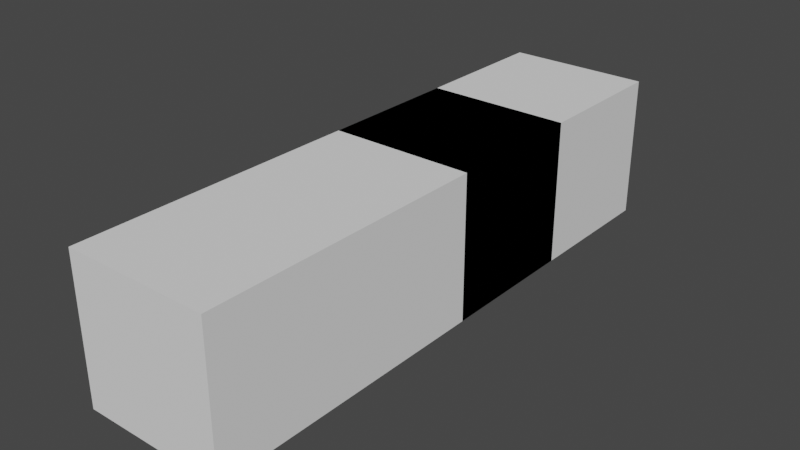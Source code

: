 # Source: foeder_standart_weiter_CUT.blend  (saved by Blender 2.83.19; exported with 4.5.12 LTS)
import bpy
from mathutils import Matrix  # noqa: F401  (used for matrix-valued properties, if any)

bpy.ops.wm.read_factory_settings(use_empty=True)
scene = bpy.context.scene
scene.name = 'Scene'

# ---- collections
col_collection = bpy.data.collections.new('Collection'); scene.collection.children.link(col_collection)

# ---- world
world_world = bpy.data.worlds.new('World'); scene.world = world_world
world_world.use_nodes = True; world_world.node_tree.nodes.clear()
_N = world_world.node_tree.nodes; _L = world_world.node_tree.links
n0 = _N.new('ShaderNodeOutputWorld'); n0.name = 'World Output'; n0.location = (300, 300)
n1 = _N.new('ShaderNodeBackground'); n1.name = 'Background'; n1.location = (10, 300)
n1.inputs[0].default_value = (0.05088, 0.05088, 0.05088, 1.0)
_L.new(n1.outputs[0], n0.inputs[0])
n0.is_active_output = True
world_world.color = (0.05088, 0.05088, 0.05088)
world_world.use_sun_shadow = False
world_world.sun_shadow_jitter_overblur = 0.0

# ---- meshes
me_cube = bpy.data.meshes.new('Cube')
me_cube.from_pydata([(0.8044, -0.06137, -0.6079), (0.8044, -0.06137, 0.5381), (0.8044, 0.06141, -0.6079), (0.8044, 0.06141, 0.5381), (0.8877, -0.06137, -0.6079), (0.8877, -0.06137, 0.5381), (0.8877, 0.06141, -0.6079), (0.8877, 0.06141, 0.5381), (-0.8838, -0.06137, -0.6079), (-0.8838, -0.06137, 0.5529), (-0.8838, 0.06141, -0.6079), (-0.8838, 0.06141, 0.5529), (-0.8004, -0.06137, -0.6079), (-0.8004, -0.06137, 0.5529), (-0.8004, 0.06141, -0.6079), (-0.8004, 0.06141, 0.5529), (-0.8004, -0.06137, -0.4212), (0.8044, -0.06137, -0.4212), (-0.8004, 0.06141, -0.4212), (0.8044, 0.06141, -0.4212), (-0.8004, -0.06137, -0.4737), (0.8044, -0.06137, -0.4737), (-0.8004, 0.06141, -0.4737), (0.8044, 0.06141, -0.4737), (-0.8004, -0.06137, 0.412), (0.8044, -0.06137, 0.412), (-0.8004, 0.06141, 0.412), (0.8044, 0.06141, 0.412), (-0.8004, -0.06137, 0.3595), (0.8044, -0.06137, 0.3595), (-0.8004, 0.06141, 0.3595), (0.8044, 0.06141, 0.3595), (-0.9053, -0.1528, -0.6079), (-0.9053, 0.1537, -0.6079), (-0.7825, -0.1528, -0.6079), (-0.7825, 0.1537, -0.6079), (-0.9053, -0.1528, -0.6357), (-0.9053, 0.1537, -0.6357), (-0.7825, -0.1528, -0.6357), (-0.7825, 0.1537, -0.6357), (0.7849, -0.1528, -0.6079), (0.7849, 0.1537, -0.6079), (0.9077, -0.1528, -0.6079), (0.9077, 0.1537, -0.6079), (0.7849, -0.1528, -0.6357), (0.7849, 0.1537, -0.6357), (0.9077, -0.1528, -0.6357), (0.9077, 0.1537, -0.6357)], [], [(0, 1, 3, 2), (2, 3, 7, 6), (6, 7, 5, 4), (4, 5, 1, 0), (2, 6, 4, 0), (7, 3, 1, 5), (8, 9, 11, 10), (10, 11, 15, 14), (14, 15, 13, 12), (12, 13, 9, 8), (10, 14, 12, 8), (15, 11, 9, 13), (16, 17, 19, 18), (18, 19, 23, 22), (22, 23, 21, 20), (20, 21, 17, 16), (18, 22, 20, 16), (23, 19, 17, 21), (24, 25, 27, 26), (26, 27, 31, 30), (30, 31, 29, 28), (28, 29, 25, 24), (26, 30, 28, 24), (31, 27, 25, 29), (32, 33, 35, 34), (34, 35, 39, 38), (38, 39, 37, 36), (36, 37, 33, 32), (34, 38, 36, 32), (39, 35, 33, 37), (40, 41, 43, 42), (42, 43, 47, 46), (46, 47, 45, 44), (44, 45, 41, 40), (42, 46, 44, 40), (47, 43, 41, 45)])
_uv = me_cube.uv_layers.new(name='UVMap')
_uv.uv.foreach_set('vector', [0.375, 0.0, 0.625, 0.0, 0.625, 0.25, 0.375, 0.25, 0.375, 0.25, 0.625, 0.25, 0.625, 0.5, 0.375, 0.5, 0.375, 0.5, 0.625, 0.5, 0.625, 0.75, 0.375, 0.75, 0.375, 0.75, 0.625, 0.75, 0.625, 1.0, 0.375, 1.0, 0.125, 0.5, 0.375, 0.5, 0.375, 0.75, 0.125, 0.75, 0.625, 0.5, 0.875, 0.5, 0.875, 0.75, 0.625, 0.75, 0.375, 0.0, 0.625, 0.0, 0.625, 0.25, 0.375, 0.25, 0.375, 0.25, 0.625, 0.25, 0.625, 0.5, 0.375, 0.5, 0.375, 0.5, 0.625, 0.5, 0.625, 0.75, 0.375, 0.75, 0.375, 0.75, 0.625, 0.75, 0.625, 1.0, 0.375, 1.0, 0.125, 0.5, 0.375, 0.5, 0.375, 0.75, 0.125, 0.75, 0.625, 0.5, 0.875, 0.5, 0.875, 0.75, 0.625, 0.75, 0.375, 0.0, 0.625, 0.0, 0.625, 0.25, 0.375, 0.25, 0.375, 0.25, 0.625, 0.25, 0.625, 0.5, 0.375, 0.5, 0.375, 0.5, 0.625, 0.5, 0.625, 0.75, 0.375, 0.75, 0.375, 0.75, 0.625, 0.75, 0.625, 1.0, 0.375, 1.0, 0.125, 0.5, 0.375, 0.5, 0.375, 0.75, 0.125, 0.75, 0.625, 0.5, 0.875, 0.5, 0.875, 0.75, 0.625, 0.75, 0.375, 0.0, 0.625, 0.0, 0.625, 0.25, 0.375, 0.25, 0.375, 0.25, 0.625, 0.25, 0.625, 0.5, 0.375, 0.5, 0.375, 0.5, 0.625, 0.5, 0.625, 0.75, 0.375, 0.75, 0.375, 0.75, 0.625, 0.75, 0.625, 1.0, 0.375, 1.0, 0.125, 0.5, 0.375, 0.5, 0.375, 0.75, 0.125, 0.75, 0.625, 0.5, 0.875, 0.5, 0.875, 0.75, 0.625, 0.75, 0.375, 0.0, 0.625, 0.0, 0.625, 0.25, 0.375, 0.25, 0.375, 0.25, 0.625, 0.25, 0.625, 0.5, 0.375, 0.5, 0.375, 0.5, 0.625, 0.5, 0.625, 0.75, 0.375, 0.75, 0.375, 0.75, 0.625, 0.75, 0.625, 1.0, 0.375, 1.0, 0.125, 0.5, 0.375, 0.5, 0.375, 0.75, 0.125, 0.75, 0.625, 0.5, 0.875, 0.5, 0.875, 0.75, 0.625, 0.75, 0.375, 0.0, 0.625, 0.0, 0.625, 0.25, 0.375, 0.25, 0.375, 0.25, 0.625, 0.25, 0.625, 0.5, 0.375, 0.5, 0.375, 0.5, 0.625, 0.5, 0.625, 0.75, 0.375, 0.75, 0.375, 0.75, 0.625, 0.75, 0.625, 1.0, 0.375, 1.0, 0.125, 0.5, 0.375, 0.5, 0.375, 0.75, 0.125, 0.75, 0.625, 0.5, 0.875, 0.5, 0.875, 0.75, 0.625, 0.75])
me_cube.use_remesh_fix_poles = True
me_cube.use_remesh_preserve_attributes = False
me_cube.use_mirror_vertex_groups = False
me_cube.update()
me_cube_002 = bpy.data.meshes.new('Cube.002')
me_cube_002.from_pydata([(-0.8334, 2.84, -0.1413), (-0.8334, -2.84, -0.4053), (0.8334, 2.84, -0.4053), (0.8334, 2.84, -0.1413), (0.8334, -2.84, -0.4053), (-0.8334, -2.863, -0.4028), (0.8334, -2.863, -0.4028), (-0.8334, -2.885, -0.3953), (0.8334, -2.885, -0.3953), (-0.8334, -2.906, -0.3831), (0.8334, -2.906, -0.3831), (-0.8334, -2.924, -0.3666), (0.8334, -2.924, -0.3666), (-0.8334, -2.939, -0.3466), (0.8334, -2.939, -0.3466), (-0.8334, -2.949, -0.3238), (0.8334, -2.949, -0.3238), (-0.8334, -2.956, -0.299), (0.8334, -2.956, -0.299), (-0.8334, -2.958, -0.2733), (0.8334, -2.958, -0.2733), (-0.8334, -2.956, -0.2475), (0.8334, -2.956, -0.2475), (-0.8334, -2.949, -0.2228), (0.8334, -2.949, -0.2228), (-0.8334, -2.939, -0.1999), (0.8334, -2.939, -0.1999), (-0.8334, -2.924, -0.1799), (0.8334, -2.924, -0.1799), (-0.8334, -2.906, -0.1635), (0.8334, -2.906, -0.1635), (-0.8334, -2.885, -0.1513), (0.8334, -2.885, -0.1513), (-0.8334, -2.863, -0.1438), (0.8334, -2.863, -0.1438), (-0.8334, -2.84, -0.1413), (0.8334, -2.84, -0.1413), (-0.8334, 2.958, -0.2733), (0.8334, 2.958, -0.2733), (-0.8334, 2.956, -0.299), (0.8334, 2.956, -0.299), (-0.8334, 2.949, -0.3238), (0.8334, 2.949, -0.3238), (-0.8334, 2.939, -0.3466), (0.8334, 2.939, -0.3466), (-0.8334, 2.924, -0.3666), (0.8334, 2.924, -0.3666), (-0.8334, 2.906, -0.3831), (0.8334, 2.906, -0.3831), (-0.8334, 2.885, -0.3953), (0.8334, 2.885, -0.3953), (-0.8334, 2.863, -0.4028), (0.8334, 2.863, -0.4028), (-0.8334, 2.84, -0.4053), (-0.8334, 2.863, -0.1438), (0.8334, 2.863, -0.1438), (-0.8334, 2.885, -0.1513), (0.8334, 2.885, -0.1513), (-0.8334, 2.906, -0.1635), (0.8334, 2.906, -0.1635), (-0.8334, 2.924, -0.1799), (0.8334, 2.924, -0.1799), (-0.8334, 2.939, -0.1999), (0.8334, 2.939, -0.1999), (-0.8334, 2.949, -0.2228), (0.8334, 2.949, -0.2228), (-0.8334, 2.956, -0.2475), (0.8334, 2.956, -0.2475)], [], [(53, 0, 35, 1), (1, 35, 36, 4), (4, 36, 3, 2), (2, 3, 0, 53), (1, 4, 2, 53), (36, 35, 0, 3), (1, 4, 6, 5), (5, 6, 8, 7), (7, 8, 10, 9), (9, 10, 12, 11), (11, 12, 14, 13), (13, 14, 16, 15), (15, 16, 18, 17), (17, 18, 20, 19), (19, 20, 22, 21), (21, 22, 24, 23), (23, 24, 26, 25), (25, 26, 28, 27), (27, 28, 30, 29), (29, 30, 32, 31), (31, 32, 34, 33), (33, 34, 36, 35), (6, 4, 36, 34, 32, 30, 28, 26, 24, 22, 20, 18, 16, 14, 12, 10, 8), (1, 5, 7, 9, 11, 13, 15, 17, 19, 21, 23, 25, 27, 29, 31, 33, 35), (37, 38, 40, 39), (39, 40, 42, 41), (41, 42, 44, 43), (43, 44, 46, 45), (45, 46, 48, 47), (47, 48, 50, 49), (49, 50, 52, 51), (51, 52, 2, 53), (0, 3, 55, 54), (54, 55, 57, 56), (56, 57, 59, 58), (58, 59, 61, 60), (60, 61, 63, 62), (62, 63, 65, 64), (64, 65, 67, 66), (66, 67, 38, 37), (37, 39, 41, 43, 45, 47, 49, 51, 53, 0, 54, 56, 58, 60, 62, 64, 66), (40, 38, 67, 65, 63, 61, 59, 57, 55, 3, 2, 52, 50, 48, 46, 44, 42)])
_uv = me_cube_002.uv_layers.new(name='UVMap')
_uv.uv.foreach_set('vector', [0.375, 0.0, 0.625, 0.0, 0.625, 0.25, 0.375, 0.25, 0.375, 0.25, 0.625, 0.25, 0.625, 0.5, 0.375, 0.5, 0.375, 0.5, 0.625, 0.5, 0.625, 0.75, 0.375, 0.75, 0.375, 0.75, 0.625, 0.75, 0.625, 1.0, 0.375, 1.0, 0.125, 0.5, 0.375, 0.5, 0.375, 0.75, 0.125, 0.75, 0.625, 0.5, 0.875, 0.5, 0.875, 0.75, 0.625, 0.75, 0.75, 0.5, 0.75, 1.0, 0.7188, 1.0, 0.7188, 0.5, 0.7188, 0.5, 0.7188, 1.0, 0.6875, 1.0, 0.6875, 0.5, 0.6875, 0.5, 0.6875, 1.0, 0.6562, 1.0, 0.6562, 0.5, 0.6562, 0.5, 0.6562, 1.0, 0.625, 1.0, 0.625, 0.5, 0.625, 0.5, 0.625, 1.0, 0.5938, 1.0, 0.5938, 0.5, 0.5938, 0.5, 0.5938, 1.0, 0.5625, 1.0, 0.5625, 0.5, 0.5625, 0.5, 0.5625, 1.0, 0.5312, 1.0, 0.5312, 0.5, 0.5312, 0.5, 0.5312, 1.0, 0.5, 1.0, 0.5, 0.5, 0.5, 0.5, 0.5, 1.0, 0.4688, 1.0, 0.4688, 0.5, 0.4688, 0.5, 0.4688, 1.0, 0.4375, 1.0, 0.4375, 0.5, 0.4375, 0.5, 0.4375, 1.0, 0.4062, 1.0, 0.4062, 0.5, 0.4062, 0.5, 0.4062, 1.0, 0.375, 1.0, 0.375, 0.5, 0.375, 0.5, 0.375, 1.0, 0.3438, 1.0, 0.3438, 0.5, 0.3438, 0.5, 0.3438, 1.0, 0.3125, 1.0, 0.3125, 0.5, 0.3125, 0.5, 0.3125, 1.0, 0.2812, 1.0, 0.2812, 0.5, 0.2812, 0.5, 0.2812, 1.0, 0.25, 1.0, 0.25, 0.5, 0.7188, 1.0, 0.75, 1.0, 0.25, 1.0, 0.2812, 1.0, 0.3125, 1.0, 0.3438, 1.0, 0.375, 1.0, 0.4062, 1.0, 0.4375, 1.0, 0.4688, 1.0, 0.5, 1.0, 0.5312, 1.0, 0.5625, 1.0, 0.5938, 1.0, 0.625, 1.0, 0.6562, 1.0, 0.6875, 1.0, 0.75, 0.5, 0.7188, 0.5, 0.6875, 0.5, 0.6562, 0.5, 0.625, 0.5, 0.5938, 0.5, 0.5625, 0.5, 0.5312, 0.5, 0.5, 0.5, 0.4688, 0.5, 0.4375, 0.5, 0.4062, 0.5, 0.375, 0.5, 0.3438, 0.5, 0.3125, 0.5, 0.2812, 0.5, 0.25, 0.5, 1.0, 0.5, 1.0, 1.0, 0.9688, 1.0, 0.9688, 0.5, 0.9688, 0.5, 0.9688, 1.0, 0.9375, 1.0, 0.9375, 0.5, 0.9375, 0.5, 0.9375, 1.0, 0.9062, 1.0, 0.9062, 0.5, 0.9062, 0.5, 0.9062, 1.0, 0.875, 1.0, 0.875, 0.5, 0.875, 0.5, 0.875, 1.0, 0.8438, 1.0, 0.8438, 0.5, 0.8438, 0.5, 0.8438, 1.0, 0.8125, 1.0, 0.8125, 0.5, 0.8125, 0.5, 0.8125, 1.0, 0.7812, 1.0, 0.7812, 0.5, 0.7812, 0.5, 0.7812, 1.0, 0.75, 1.0, 0.75, 0.5, 0.25, 0.5, 0.25, 1.0, 0.2188, 1.0, 0.2188, 0.5, 0.2188, 0.5, 0.2188, 1.0, 0.1875, 1.0, 0.1875, 0.5, 0.1875, 0.5, 0.1875, 1.0, 0.1562, 1.0, 0.1562, 0.5, 0.1562, 0.5, 0.1562, 1.0, 0.125, 1.0, 0.125, 0.5, 0.125, 0.5, 0.125, 1.0, 0.09375, 1.0, 0.09375, 0.5, 0.09375, 0.5, 0.09375, 1.0, 0.0625, 1.0, 0.0625, 0.5, 0.0625, 0.5, 0.0625, 1.0, 0.03125, 1.0, 0.03125, 0.5, 0.03125, 0.5, 0.03125, 1.0, 0.0, 1.0, 0.0, 0.5, 0.0, 0.5, 0.9688, 0.5, 0.9375, 0.5, 0.9062, 0.5, 0.875, 0.5, 0.8438, 0.5, 0.8125, 0.5, 0.7812, 0.5, 0.75, 0.5, 0.25, 0.5, 0.2188, 0.5, 0.1875, 0.5, 0.1562, 0.5, 0.125, 0.5, 0.09375, 0.5, 0.0625, 0.5, 0.03125, 0.5, 0.9688, 1.0, 0.0, 1.0, 0.03125, 1.0, 0.0625, 1.0, 0.09375, 1.0, 0.125, 1.0, 0.1562, 1.0, 0.1875, 1.0, 0.2188, 1.0, 0.25, 1.0, 0.75, 1.0, 0.7812, 1.0, 0.8125, 1.0, 0.8438, 1.0, 0.875, 1.0, 0.9062, 1.0, 0.9375, 1.0])
me_cube_002.use_remesh_fix_poles = True
me_cube_002.use_remesh_preserve_attributes = False
me_cube_002.use_mirror_vertex_groups = False
me_cube_002.update()
me_cube_008 = bpy.data.meshes.new('Cube.008')
me_cube_008.from_pydata([(0.8044, -0.06137, -0.6079), (0.8044, -0.06137, 0.5381), (0.8044, 0.06141, -0.6079), (0.8044, 0.06141, 0.5381), (0.8877, -0.06137, -0.6079), (0.8877, -0.06137, 0.5381), (0.8877, 0.06141, -0.6079), (0.8877, 0.06141, 0.5381), (-0.8838, -0.06137, -0.6079), (-0.8838, -0.06137, 0.5381), (-0.8838, 0.06141, -0.6079), (-0.8838, 0.06141, 0.5381), (-0.8004, -0.06137, -0.6079), (-0.8004, -0.06137, 0.5381), (-0.8004, 0.06141, -0.6079), (-0.8004, 0.06141, 0.5381), (-0.8004, -0.06137, -0.4212), (0.8044, -0.06137, -0.4212), (-0.8004, 0.06141, -0.4212), (0.8044, 0.06141, -0.4212), (-0.8004, -0.06137, -0.4737), (0.8044, -0.06137, -0.4737), (-0.8004, 0.06141, -0.4737), (0.8044, 0.06141, -0.4737), (-0.8004, -0.06137, 0.412), (0.8044, -0.06137, 0.412), (-0.8004, 0.06141, 0.412), (0.8044, 0.06141, 0.412), (-0.8004, -0.06137, 0.3595), (0.8044, -0.06137, 0.3595), (-0.8004, 0.06141, 0.3595), (0.8044, 0.06141, 0.3595), (-0.9053, -0.1528, -0.6079), (-0.9053, 0.1537, -0.6079), (-0.7825, -0.1528, -0.6079), (-0.7825, 0.1537, -0.6079), (-0.9053, -0.1528, -0.6357), (-0.9053, 0.1537, -0.6357), (-0.7825, -0.1528, -0.6357), (-0.7825, 0.1537, -0.6357), (0.7849, -0.1528, -0.6079), (0.7849, 0.1537, -0.6079), (0.9077, -0.1528, -0.6079), (0.9077, 0.1537, -0.6079), (0.7849, -0.1528, -0.6357), (0.7849, 0.1537, -0.6357), (0.9077, -0.1528, -0.6357), (0.9077, 0.1537, -0.6357)], [], [(0, 1, 3, 2), (2, 3, 7, 6), (6, 7, 5, 4), (4, 5, 1, 0), (2, 6, 4, 0), (7, 3, 1, 5), (8, 9, 11, 10), (10, 11, 15, 14), (14, 15, 13, 12), (12, 13, 9, 8), (10, 14, 12, 8), (15, 11, 9, 13), (16, 17, 19, 18), (18, 19, 23, 22), (22, 23, 21, 20), (20, 21, 17, 16), (18, 22, 20, 16), (23, 19, 17, 21), (24, 25, 27, 26), (26, 27, 31, 30), (30, 31, 29, 28), (28, 29, 25, 24), (26, 30, 28, 24), (31, 27, 25, 29), (32, 33, 35, 34), (34, 35, 39, 38), (38, 39, 37, 36), (36, 37, 33, 32), (34, 38, 36, 32), (39, 35, 33, 37), (40, 41, 43, 42), (42, 43, 47, 46), (46, 47, 45, 44), (44, 45, 41, 40), (42, 46, 44, 40), (47, 43, 41, 45)])
_uv = me_cube_008.uv_layers.new(name='UVMap')
_uv.uv.foreach_set('vector', [0.375, 0.0, 0.625, 0.0, 0.625, 0.25, 0.375, 0.25, 0.375, 0.25, 0.625, 0.25, 0.625, 0.5, 0.375, 0.5, 0.375, 0.5, 0.625, 0.5, 0.625, 0.75, 0.375, 0.75, 0.375, 0.75, 0.625, 0.75, 0.625, 1.0, 0.375, 1.0, 0.125, 0.5, 0.375, 0.5, 0.375, 0.75, 0.125, 0.75, 0.625, 0.5, 0.875, 0.5, 0.875, 0.75, 0.625, 0.75, 0.375, 0.0, 0.625, 0.0, 0.625, 0.25, 0.375, 0.25, 0.375, 0.25, 0.625, 0.25, 0.625, 0.5, 0.375, 0.5, 0.375, 0.5, 0.625, 0.5, 0.625, 0.75, 0.375, 0.75, 0.375, 0.75, 0.625, 0.75, 0.625, 1.0, 0.375, 1.0, 0.125, 0.5, 0.375, 0.5, 0.375, 0.75, 0.125, 0.75, 0.625, 0.5, 0.875, 0.5, 0.875, 0.75, 0.625, 0.75, 0.375, 0.0, 0.625, 0.0, 0.625, 0.25, 0.375, 0.25, 0.375, 0.25, 0.625, 0.25, 0.625, 0.5, 0.375, 0.5, 0.375, 0.5, 0.625, 0.5, 0.625, 0.75, 0.375, 0.75, 0.375, 0.75, 0.625, 0.75, 0.625, 1.0, 0.375, 1.0, 0.125, 0.5, 0.375, 0.5, 0.375, 0.75, 0.125, 0.75, 0.625, 0.5, 0.875, 0.5, 0.875, 0.75, 0.625, 0.75, 0.375, 0.0, 0.625, 0.0, 0.625, 0.25, 0.375, 0.25, 0.375, 0.25, 0.625, 0.25, 0.625, 0.5, 0.375, 0.5, 0.375, 0.5, 0.625, 0.5, 0.625, 0.75, 0.375, 0.75, 0.375, 0.75, 0.625, 0.75, 0.625, 1.0, 0.375, 1.0, 0.125, 0.5, 0.375, 0.5, 0.375, 0.75, 0.125, 0.75, 0.625, 0.5, 0.875, 0.5, 0.875, 0.75, 0.625, 0.75, 0.375, 0.0, 0.625, 0.0, 0.625, 0.25, 0.375, 0.25, 0.375, 0.25, 0.625, 0.25, 0.625, 0.5, 0.375, 0.5, 0.375, 0.5, 0.625, 0.5, 0.625, 0.75, 0.375, 0.75, 0.375, 0.75, 0.625, 0.75, 0.625, 1.0, 0.375, 1.0, 0.125, 0.5, 0.375, 0.5, 0.375, 0.75, 0.125, 0.75, 0.625, 0.5, 0.875, 0.5, 0.875, 0.75, 0.625, 0.75, 0.375, 0.0, 0.625, 0.0, 0.625, 0.25, 0.375, 0.25, 0.375, 0.25, 0.625, 0.25, 0.625, 0.5, 0.375, 0.5, 0.375, 0.5, 0.625, 0.5, 0.625, 0.75, 0.375, 0.75, 0.375, 0.75, 0.625, 0.75, 0.625, 1.0, 0.375, 1.0, 0.125, 0.5, 0.375, 0.5, 0.375, 0.75, 0.125, 0.75, 0.625, 0.5, 0.875, 0.5, 0.875, 0.75, 0.625, 0.75])
me_cube_008.use_remesh_fix_poles = True
me_cube_008.use_remesh_preserve_attributes = False
me_cube_008.use_mirror_vertex_groups = False
me_cube_008.update()
me_cube_009 = bpy.data.meshes.new('Cube.009')
me_cube_009.from_pydata([(0.8044, -0.06137, -0.6079), (0.8044, -0.06137, 0.5381), (0.8044, 0.06141, -0.6079), (0.8044, 0.06141, 0.5381), (0.8877, -0.06137, -0.6079), (0.8877, -0.06137, 0.5381), (0.8877, 0.06141, -0.6079), (0.8877, 0.06141, 0.5381), (-0.8838, -0.06137, -0.6079), (-0.8838, -0.06137, 0.5381), (-0.8838, 0.06141, -0.6079), (-0.8838, 0.06141, 0.5381), (-0.8004, -0.06137, -0.6079), (-0.8004, -0.06137, 0.5381), (-0.8004, 0.06141, -0.6079), (-0.8004, 0.06141, 0.5381), (-0.8004, -0.06137, -0.4212), (0.8044, -0.06137, -0.4212), (-0.8004, 0.06141, -0.4212), (0.8044, 0.06141, -0.4212), (-0.8004, -0.06137, -0.4737), (0.8044, -0.06137, -0.4737), (-0.8004, 0.06141, -0.4737), (0.8044, 0.06141, -0.4737), (-0.8004, -0.06137, 0.412), (0.8044, -0.06137, 0.412), (-0.8004, 0.06141, 0.412), (0.8044, 0.06141, 0.412), (-0.8004, -0.06137, 0.3595), (0.8044, -0.06137, 0.3595), (-0.8004, 0.06141, 0.3595), (0.8044, 0.06141, 0.3595), (-0.9053, -0.1528, -0.6079), (-0.9053, 0.1537, -0.6079), (-0.7825, -0.1528, -0.6079), (-0.7825, 0.1537, -0.6079), (-0.9053, -0.1528, -0.6357), (-0.9053, 0.1537, -0.6357), (-0.7825, -0.1528, -0.6357), (-0.7825, 0.1537, -0.6357), (0.7849, -0.1528, -0.6079), (0.7849, 0.1537, -0.6079), (0.9077, -0.1528, -0.6079), (0.9077, 0.1537, -0.6079), (0.7849, -0.1528, -0.6357), (0.7849, 0.1537, -0.6357), (0.9077, -0.1528, -0.6357), (0.9077, 0.1537, -0.6357)], [], [(0, 1, 3, 2), (2, 3, 7, 6), (6, 7, 5, 4), (4, 5, 1, 0), (2, 6, 4, 0), (7, 3, 1, 5), (8, 9, 11, 10), (10, 11, 15, 14), (14, 15, 13, 12), (12, 13, 9, 8), (10, 14, 12, 8), (15, 11, 9, 13), (16, 17, 19, 18), (18, 19, 23, 22), (22, 23, 21, 20), (20, 21, 17, 16), (18, 22, 20, 16), (23, 19, 17, 21), (24, 25, 27, 26), (26, 27, 31, 30), (30, 31, 29, 28), (28, 29, 25, 24), (26, 30, 28, 24), (31, 27, 25, 29), (32, 33, 35, 34), (34, 35, 39, 38), (38, 39, 37, 36), (36, 37, 33, 32), (34, 38, 36, 32), (39, 35, 33, 37), (40, 41, 43, 42), (42, 43, 47, 46), (46, 47, 45, 44), (44, 45, 41, 40), (42, 46, 44, 40), (47, 43, 41, 45)])
_uv = me_cube_009.uv_layers.new(name='UVMap')
_uv.uv.foreach_set('vector', [0.375, 0.0, 0.625, 0.0, 0.625, 0.25, 0.375, 0.25, 0.375, 0.25, 0.625, 0.25, 0.625, 0.5, 0.375, 0.5, 0.375, 0.5, 0.625, 0.5, 0.625, 0.75, 0.375, 0.75, 0.375, 0.75, 0.625, 0.75, 0.625, 1.0, 0.375, 1.0, 0.125, 0.5, 0.375, 0.5, 0.375, 0.75, 0.125, 0.75, 0.625, 0.5, 0.875, 0.5, 0.875, 0.75, 0.625, 0.75, 0.375, 0.0, 0.625, 0.0, 0.625, 0.25, 0.375, 0.25, 0.375, 0.25, 0.625, 0.25, 0.625, 0.5, 0.375, 0.5, 0.375, 0.5, 0.625, 0.5, 0.625, 0.75, 0.375, 0.75, 0.375, 0.75, 0.625, 0.75, 0.625, 1.0, 0.375, 1.0, 0.125, 0.5, 0.375, 0.5, 0.375, 0.75, 0.125, 0.75, 0.625, 0.5, 0.875, 0.5, 0.875, 0.75, 0.625, 0.75, 0.375, 0.0, 0.625, 0.0, 0.625, 0.25, 0.375, 0.25, 0.375, 0.25, 0.625, 0.25, 0.625, 0.5, 0.375, 0.5, 0.375, 0.5, 0.625, 0.5, 0.625, 0.75, 0.375, 0.75, 0.375, 0.75, 0.625, 0.75, 0.625, 1.0, 0.375, 1.0, 0.125, 0.5, 0.375, 0.5, 0.375, 0.75, 0.125, 0.75, 0.625, 0.5, 0.875, 0.5, 0.875, 0.75, 0.625, 0.75, 0.375, 0.0, 0.625, 0.0, 0.625, 0.25, 0.375, 0.25, 0.375, 0.25, 0.625, 0.25, 0.625, 0.5, 0.375, 0.5, 0.375, 0.5, 0.625, 0.5, 0.625, 0.75, 0.375, 0.75, 0.375, 0.75, 0.625, 0.75, 0.625, 1.0, 0.375, 1.0, 0.125, 0.5, 0.375, 0.5, 0.375, 0.75, 0.125, 0.75, 0.625, 0.5, 0.875, 0.5, 0.875, 0.75, 0.625, 0.75, 0.375, 0.0, 0.625, 0.0, 0.625, 0.25, 0.375, 0.25, 0.375, 0.25, 0.625, 0.25, 0.625, 0.5, 0.375, 0.5, 0.375, 0.5, 0.625, 0.5, 0.625, 0.75, 0.375, 0.75, 0.375, 0.75, 0.625, 0.75, 0.625, 1.0, 0.375, 1.0, 0.125, 0.5, 0.375, 0.5, 0.375, 0.75, 0.125, 0.75, 0.625, 0.5, 0.875, 0.5, 0.875, 0.75, 0.625, 0.75, 0.375, 0.0, 0.625, 0.0, 0.625, 0.25, 0.375, 0.25, 0.375, 0.25, 0.625, 0.25, 0.625, 0.5, 0.375, 0.5, 0.375, 0.5, 0.625, 0.5, 0.625, 0.75, 0.375, 0.75, 0.375, 0.75, 0.625, 0.75, 0.625, 1.0, 0.375, 1.0, 0.125, 0.5, 0.375, 0.5, 0.375, 0.75, 0.125, 0.75, 0.625, 0.5, 0.875, 0.5, 0.875, 0.75, 0.625, 0.75])
me_cube_009.use_remesh_fix_poles = True
me_cube_009.use_remesh_preserve_attributes = False
me_cube_009.use_mirror_vertex_groups = False
me_cube_009.update()
me_cube_001 = bpy.data.meshes.new('Cube.001')
me_cube_001.from_pydata([(-0.9379, 2.814, -0.1561), (-0.9379, -2.834, -0.3905), (0.9379, 2.814, -0.3905), (0.9379, 2.814, -0.1561), (0.9379, -2.834, -0.3905), (-0.9379, -2.857, -0.3883), (0.9379, -2.857, -0.3883), (-0.9379, -2.879, -0.3816), (0.9379, -2.879, -0.3816), (-0.9379, -2.899, -0.3708), (0.9379, -2.899, -0.3708), (-0.9379, -2.917, -0.3562), (0.9379, -2.917, -0.3562), (-0.9379, -2.932, -0.3384), (0.9379, -2.932, -0.3384), (-0.9379, -2.942, -0.3182), (0.9379, -2.942, -0.3182), (-0.9379, -2.949, -0.2962), (0.9379, -2.949, -0.2962), (-0.9379, -2.951, -0.2733), (0.9379, -2.951, -0.2733), (-0.9379, -2.949, -0.2504), (0.9379, -2.949, -0.2504), (-0.9379, -2.942, -0.2284), (0.9379, -2.942, -0.2284), (-0.9379, -2.932, -0.2082), (0.9379, -2.932, -0.2082), (-0.9379, -2.917, -0.1904), (0.9379, -2.917, -0.1904), (-0.9379, -2.899, -0.1758), (0.9379, -2.899, -0.1758), (-0.9379, -2.879, -0.165), (0.9379, -2.879, -0.165), (-0.9379, -2.857, -0.1583), (0.9379, -2.857, -0.1583), (-0.9379, -2.834, -0.1561), (0.9379, -2.834, -0.1561), (-0.9379, 2.931, -0.2733), (0.9379, 2.931, -0.2733), (-0.9379, 2.929, -0.2962), (0.9379, 2.929, -0.2962), (-0.9379, 2.922, -0.3182), (0.9379, 2.922, -0.3182), (-0.9379, 2.912, -0.3384), (0.9379, 2.912, -0.3384), (-0.9379, 2.897, -0.3562), (0.9379, 2.897, -0.3562), (-0.9379, 2.879, -0.3708), (0.9379, 2.879, -0.3708), (-0.9379, 2.859, -0.3816), (0.9379, 2.859, -0.3816), (-0.9379, 2.837, -0.3883), (0.9379, 2.837, -0.3883), (-0.9379, 2.814, -0.3905), (-0.9379, 2.837, -0.1583), (0.9379, 2.837, -0.1583), (-0.9379, 2.859, -0.165), (0.9379, 2.859, -0.165), (-0.9379, 2.879, -0.1758), (0.9379, 2.879, -0.1758), (-0.9379, 2.897, -0.1904), (0.9379, 2.897, -0.1904), (-0.9379, 2.912, -0.2082), (0.9379, 2.912, -0.2082), (-0.9379, 2.922, -0.2284), (0.9379, 2.922, -0.2284), (-0.9379, 2.929, -0.2504), (0.9379, 2.929, -0.2504)], [], [(53, 0, 35, 1), (1, 35, 36, 4), (4, 36, 3, 2), (2, 3, 0, 53), (1, 4, 2, 53), (36, 35, 0, 3), (1, 4, 6, 5), (5, 6, 8, 7), (7, 8, 10, 9), (9, 10, 12, 11), (11, 12, 14, 13), (13, 14, 16, 15), (15, 16, 18, 17), (17, 18, 20, 19), (19, 20, 22, 21), (21, 22, 24, 23), (23, 24, 26, 25), (25, 26, 28, 27), (27, 28, 30, 29), (29, 30, 32, 31), (31, 32, 34, 33), (33, 34, 36, 35), (6, 4, 36, 34, 32, 30, 28, 26, 24, 22, 20, 18, 16, 14, 12, 10, 8), (1, 5, 7, 9, 11, 13, 15, 17, 19, 21, 23, 25, 27, 29, 31, 33, 35), (37, 38, 40, 39), (39, 40, 42, 41), (41, 42, 44, 43), (43, 44, 46, 45), (45, 46, 48, 47), (47, 48, 50, 49), (49, 50, 52, 51), (51, 52, 2, 53), (0, 3, 55, 54), (54, 55, 57, 56), (56, 57, 59, 58), (58, 59, 61, 60), (60, 61, 63, 62), (62, 63, 65, 64), (64, 65, 67, 66), (66, 67, 38, 37), (37, 39, 41, 43, 45, 47, 49, 51, 53, 0, 54, 56, 58, 60, 62, 64, 66), (40, 38, 67, 65, 63, 61, 59, 57, 55, 3, 2, 52, 50, 48, 46, 44, 42)])
_uv = me_cube_001.uv_layers.new(name='UVMap')
_uv.uv.foreach_set('vector', [0.375, 0.0, 0.625, 0.0, 0.625, 0.25, 0.375, 0.25, 0.375, 0.25, 0.625, 0.25, 0.625, 0.5, 0.375, 0.5, 0.375, 0.5, 0.625, 0.5, 0.625, 0.75, 0.375, 0.75, 0.375, 0.75, 0.625, 0.75, 0.625, 1.0, 0.375, 1.0, 0.125, 0.5, 0.375, 0.5, 0.375, 0.75, 0.125, 0.75, 0.625, 0.5, 0.875, 0.5, 0.875, 0.75, 0.625, 0.75, 0.75, 0.5, 0.75, 1.0, 0.7188, 1.0, 0.7188, 0.5, 0.7188, 0.5, 0.7188, 1.0, 0.6875, 1.0, 0.6875, 0.5, 0.6875, 0.5, 0.6875, 1.0, 0.6562, 1.0, 0.6562, 0.5, 0.6562, 0.5, 0.6562, 1.0, 0.625, 1.0, 0.625, 0.5, 0.625, 0.5, 0.625, 1.0, 0.5938, 1.0, 0.5938, 0.5, 0.5938, 0.5, 0.5938, 1.0, 0.5625, 1.0, 0.5625, 0.5, 0.5625, 0.5, 0.5625, 1.0, 0.5312, 1.0, 0.5312, 0.5, 0.5312, 0.5, 0.5312, 1.0, 0.5, 1.0, 0.5, 0.5, 0.5, 0.5, 0.5, 1.0, 0.4688, 1.0, 0.4688, 0.5, 0.4688, 0.5, 0.4688, 1.0, 0.4375, 1.0, 0.4375, 0.5, 0.4375, 0.5, 0.4375, 1.0, 0.4062, 1.0, 0.4062, 0.5, 0.4062, 0.5, 0.4062, 1.0, 0.375, 1.0, 0.375, 0.5, 0.375, 0.5, 0.375, 1.0, 0.3438, 1.0, 0.3438, 0.5, 0.3438, 0.5, 0.3438, 1.0, 0.3125, 1.0, 0.3125, 0.5, 0.3125, 0.5, 0.3125, 1.0, 0.2812, 1.0, 0.2812, 0.5, 0.2812, 0.5, 0.2812, 1.0, 0.25, 1.0, 0.25, 0.5, 0.7188, 1.0, 0.75, 1.0, 0.25, 1.0, 0.2812, 1.0, 0.3125, 1.0, 0.3438, 1.0, 0.375, 1.0, 0.4062, 1.0, 0.4375, 1.0, 0.4688, 1.0, 0.5, 1.0, 0.5312, 1.0, 0.5625, 1.0, 0.5938, 1.0, 0.625, 1.0, 0.6562, 1.0, 0.6875, 1.0, 0.75, 0.5, 0.7188, 0.5, 0.6875, 0.5, 0.6562, 0.5, 0.625, 0.5, 0.5938, 0.5, 0.5625, 0.5, 0.5312, 0.5, 0.5, 0.5, 0.4688, 0.5, 0.4375, 0.5, 0.4062, 0.5, 0.375, 0.5, 0.3438, 0.5, 0.3125, 0.5, 0.2812, 0.5, 0.25, 0.5, 1.0, 0.5, 1.0, 1.0, 0.9688, 1.0, 0.9688, 0.5, 0.9688, 0.5, 0.9688, 1.0, 0.9375, 1.0, 0.9375, 0.5, 0.9375, 0.5, 0.9375, 1.0, 0.9062, 1.0, 0.9062, 0.5, 0.9062, 0.5, 0.9062, 1.0, 0.875, 1.0, 0.875, 0.5, 0.875, 0.5, 0.875, 1.0, 0.8438, 1.0, 0.8438, 0.5, 0.8438, 0.5, 0.8438, 1.0, 0.8125, 1.0, 0.8125, 0.5, 0.8125, 0.5, 0.8125, 1.0, 0.7812, 1.0, 0.7812, 0.5, 0.7812, 0.5, 0.7812, 1.0, 0.75, 1.0, 0.75, 0.5, 0.25, 0.5, 0.25, 1.0, 0.2188, 1.0, 0.2188, 0.5, 0.2188, 0.5, 0.2188, 1.0, 0.1875, 1.0, 0.1875, 0.5, 0.1875, 0.5, 0.1875, 1.0, 0.1562, 1.0, 0.1562, 0.5, 0.1562, 0.5, 0.1562, 1.0, 0.125, 1.0, 0.125, 0.5, 0.125, 0.5, 0.125, 1.0, 0.09375, 1.0, 0.09375, 0.5, 0.09375, 0.5, 0.09375, 1.0, 0.0625, 1.0, 0.0625, 0.5, 0.0625, 0.5, 0.0625, 1.0, 0.03125, 1.0, 0.03125, 0.5, 0.03125, 0.5, 0.03125, 1.0, 0.0, 1.0, 0.0, 0.5, 0.0, 0.5, 0.9688, 0.5, 0.9375, 0.5, 0.9062, 0.5, 0.875, 0.5, 0.8438, 0.5, 0.8125, 0.5, 0.7812, 0.5, 0.75, 0.5, 0.25, 0.5, 0.2188, 0.5, 0.1875, 0.5, 0.1562, 0.5, 0.125, 0.5, 0.09375, 0.5, 0.0625, 0.5, 0.03125, 0.5, 0.9688, 1.0, 0.0, 1.0, 0.03125, 1.0, 0.0625, 1.0, 0.09375, 1.0, 0.125, 1.0, 0.1562, 1.0, 0.1875, 1.0, 0.2188, 1.0, 0.25, 1.0, 0.75, 1.0, 0.7812, 1.0, 0.8125, 1.0, 0.8438, 1.0, 0.875, 1.0, 0.9062, 1.0, 0.9375, 1.0])
me_cube_001.use_remesh_fix_poles = True
me_cube_001.use_remesh_preserve_attributes = False
me_cube_001.use_mirror_vertex_groups = False
me_cube_001.update()
me_cube_003 = bpy.data.meshes.new('Cube.003')
me_cube_003.from_pydata([(-1.0, -1.0, -1.0), (-1.0, -1.0, 1.0), (-1.0, 1.0, -1.0), (-1.0, 1.0, 1.0), (1.0, -1.0, -1.0), (1.0, -1.0, 1.0), (1.0, 1.0, -1.0), (1.0, 1.0, 1.0), (-1.0, -5.0, -1.0), (-1.0, -5.0, 1.0), (-1.0, -3.0, -1.0), (-1.0, -3.0, 1.0), (1.0, -5.0, -1.0), (1.0, -5.0, 1.0), (1.0, -3.0, -1.0), (1.0, -3.0, 1.0)], [], [(0, 1, 3, 2), (2, 3, 7, 6), (6, 7, 5, 4), (4, 5, 1, 0), (2, 6, 4, 0), (7, 3, 1, 5), (8, 9, 11, 10), (10, 11, 15, 14), (14, 15, 13, 12), (12, 13, 9, 8), (10, 14, 12, 8), (15, 11, 9, 13)])
_uv = me_cube_003.uv_layers.new(name='UVMap')
_uv.uv.foreach_set('vector', [0.375, 0.0, 0.625, 0.0, 0.625, 0.25, 0.375, 0.25, 0.375, 0.25, 0.625, 0.25, 0.625, 0.5, 0.375, 0.5, 0.375, 0.5, 0.625, 0.5, 0.625, 0.75, 0.375, 0.75, 0.375, 0.75, 0.625, 0.75, 0.625, 1.0, 0.375, 1.0, 0.125, 0.5, 0.375, 0.5, 0.375, 0.75, 0.125, 0.75, 0.625, 0.5, 0.875, 0.5, 0.875, 0.75, 0.625, 0.75, 0.375, 0.0, 0.625, 0.0, 0.625, 0.25, 0.375, 0.25, 0.375, 0.25, 0.625, 0.25, 0.625, 0.5, 0.375, 0.5, 0.375, 0.5, 0.625, 0.5, 0.625, 0.75, 0.375, 0.75, 0.375, 0.75, 0.625, 0.75, 0.625, 1.0, 0.375, 1.0, 0.125, 0.5, 0.375, 0.5, 0.375, 0.75, 0.125, 0.75, 0.625, 0.5, 0.875, 0.5, 0.875, 0.75, 0.625, 0.75])
me_cube_003.use_remesh_fix_poles = True
me_cube_003.use_remesh_preserve_attributes = False
me_cube_003.use_mirror_vertex_groups = False
me_cube_003.update()
me_cube_004 = bpy.data.meshes.new('Cube.004')
me_cube_004.from_pydata([(-1.0, -1.0, -1.0), (-1.0, -1.0, 1.0), (-1.0, 1.0, -1.0), (-1.0, 1.0, 1.0), (1.0, -1.0, -1.0), (1.0, -1.0, 1.0), (1.0, 1.0, -1.0), (1.0, 1.0, 1.0)], [], [(0, 1, 3, 2), (2, 3, 7, 6), (6, 7, 5, 4), (4, 5, 1, 0), (2, 6, 4, 0), (7, 3, 1, 5)])
_uv = me_cube_004.uv_layers.new(name='UVMap')
_uv.uv.foreach_set('vector', [0.375, 0.0, 0.625, 0.0, 0.625, 0.25, 0.375, 0.25, 0.375, 0.25, 0.625, 0.25, 0.625, 0.5, 0.375, 0.5, 0.375, 0.5, 0.625, 0.5, 0.625, 0.75, 0.375, 0.75, 0.375, 0.75, 0.625, 0.75, 0.625, 1.0, 0.375, 1.0, 0.125, 0.5, 0.375, 0.5, 0.375, 0.75, 0.125, 0.75, 0.625, 0.5, 0.875, 0.5, 0.875, 0.75, 0.625, 0.75])
me_cube_004.use_remesh_fix_poles = True
me_cube_004.use_remesh_preserve_attributes = False
me_cube_004.use_mirror_vertex_groups = False
me_cube_004.update()
me_cube_005 = bpy.data.meshes.new('Cube.005')
me_cube_005.from_pydata([(-1.0, -1.0, -1.0), (-1.0, -1.0, 1.0), (-1.0, 1.0, -1.0), (-1.0, 1.0, 1.0), (1.0, -1.0, -1.0), (1.0, -1.0, 1.0), (1.0, 1.0, -1.0), (1.0, 1.0, 1.0)], [], [(0, 1, 3, 2), (2, 3, 7, 6), (6, 7, 5, 4), (4, 5, 1, 0), (2, 6, 4, 0), (7, 3, 1, 5)])
_uv = me_cube_005.uv_layers.new(name='UVMap')
_uv.uv.foreach_set('vector', [0.375, 0.0, 0.625, 0.0, 0.625, 0.25, 0.375, 0.25, 0.375, 0.25, 0.625, 0.25, 0.625, 0.5, 0.375, 0.5, 0.375, 0.5, 0.625, 0.5, 0.625, 0.75, 0.375, 0.75, 0.375, 0.75, 0.625, 0.75, 0.625, 1.0, 0.375, 1.0, 0.125, 0.5, 0.375, 0.5, 0.375, 0.75, 0.125, 0.75, 0.625, 0.5, 0.875, 0.5, 0.875, 0.75, 0.625, 0.75])
me_cube_005.use_remesh_fix_poles = True
me_cube_005.use_remesh_preserve_attributes = False
me_cube_005.use_mirror_vertex_groups = False
me_cube_005.update()

# ---- objects
ob_gitter_mid = bpy.data.objects.new('gitter mid', me_cube)
ob_laufband_001 = bpy.data.objects.new('laufband.001', me_cube_002)
ob_gitter_001 = bpy.data.objects.new('gitter.001', me_cube_008)
ob_gitter_002 = bpy.data.objects.new('gitter.002', me_cube_009)
ob_laufband = bpy.data.objects.new('laufband', me_cube_001)
ob_cutter = bpy.data.objects.new('cutter', me_cube_003)
ob_cutter_left = bpy.data.objects.new('cutter_left', me_cube_004)
ob_cutter_right = bpy.data.objects.new('cutter_right', me_cube_005)

# ---- transforms, parenting, visibility, modifiers, constraints
ob_gitter_mid.location = (0.00722, 0.0, 0.0)
ob_gitter_mid.scale = (0.8549, 1.0, 1.0)
ob_gitter_mid.lineart.crease_threshold = 0.0
_m = ob_gitter_mid.modifiers.new('Boolean', 'BOOLEAN')
_m.object = ob_cutter_right
_m.solver = 'FAST'
ob_laufband_001.location = (0.02, -0.0127, 0.9434)
ob_laufband_001.lineart.crease_threshold = 0.0
_m = ob_laufband_001.modifiers.new('Boolean', 'BOOLEAN')
_m.object = ob_cutter_right
_m.solver = 'FAST'
ob_gitter_001.location = (0.01221, 2.5, 0.0)
ob_gitter_001.scale = (0.8549, 1.0, 1.0)
ob_gitter_001.lineart.crease_threshold = 0.0
_m = ob_gitter_001.modifiers.new('Boolean', 'BOOLEAN')
_m.object = ob_cutter_right
_m.solver = 'FAST'
ob_gitter_002.location = (0.01221, -2.5, 0.0)
ob_gitter_002.scale = (0.8549, 1.0, 1.0)
ob_gitter_002.lineart.crease_threshold = 0.0
_m = ob_gitter_002.modifiers.new('Boolean', 'BOOLEAN')
_m.object = ob_cutter_right
_m.solver = 'FAST'
ob_laufband.location = (0.02, 0.0, 0.9434)
ob_laufband.lineart.crease_threshold = 0.0
_m = ob_laufband.modifiers.new('Boolean', 'BOOLEAN')
_m.object = ob_cutter_right
_m.solver = 'FAST'
ob_cutter.location = (0.0, 2.0, 0.0)
ob_cutter.lineart.crease_threshold = 0.0
ob_cutter_left.location = (0.0, 3.0, 0.0)
ob_cutter_left.scale = (1.0, 2.0, 1.0)
ob_cutter_left.lineart.crease_threshold = 0.0
ob_cutter_right.location = (0.0, 1.0, 0.0)
ob_cutter_right.scale = (1.0, 2.0, 1.0)
ob_cutter_right.lineart.crease_threshold = 0.0

# ---- collection membership
col_collection.objects.link(ob_gitter_mid)
col_collection.objects.link(ob_laufband_001)
col_collection.objects.link(ob_gitter_001)
col_collection.objects.link(ob_gitter_002)
col_collection.objects.link(ob_laufband)
col_collection.objects.link(ob_cutter)
col_collection.objects.link(ob_cutter_left)
col_collection.objects.link(ob_cutter_right)

# ---- scene / render settings (as saved in the file)
scene.frame_start = 1; scene.frame_end = 250; scene.frame_set(0)
scene.render.engine = 'BLENDER_EEVEE_NEXT'
scene.cycles.use_denoising = False
scene.cycles.samples = 128
scene.cycles.sampling_pattern = 'TABULATED_SOBOL'
scene.cycles.use_adaptive_sampling = False
scene.cycles.use_light_tree = False
scene.view_settings.view_transform = 'Filmic'
bpy.context.view_layer.update()

# ---- added for rendering (the .blend has no active camera and no usable light): camera, sun
cam_auto = bpy.data.cameras.new('AutoCamera')
cam_auto.lens = 50.0
cam_auto.sensor_width = 36.0
cam_auto.clip_end = 1000.0
ob_auto_camera = bpy.data.objects.new('AutoCamera', cam_auto)
scene.collection.objects.link(ob_auto_camera)
ob_auto_camera.location = (7.85079, -8.42095, 6.28063)
ob_auto_camera.rotation_euler = (1.09748, -7.21219e-08, 0.694738)
scene.camera = ob_auto_camera
light_auto_sun = bpy.data.lights.new('AutoSun', 'SUN')
light_auto_sun.energy = 3.0
light_auto_sun.angle = 0.0523599
ob_auto_sun = bpy.data.objects.new('AutoSun', light_auto_sun)
scene.collection.objects.link(ob_auto_sun)
ob_auto_sun.rotation_euler = (0.872665, 0.174533, 0.523599)
bpy.context.view_layer.update()
